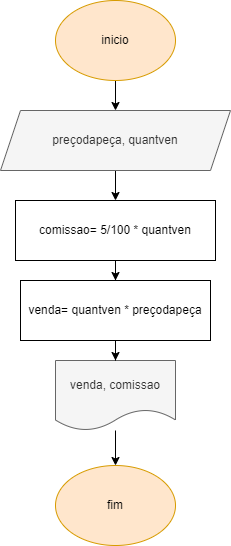

The diagram above was exported from draw.io. Its source (the exported page's mxGraphModel, read from the mxfile embedded in the PNG):
<mxGraphModel dx="880" dy="484" grid="1" gridSize="10" guides="1" tooltips="1" connect="1" arrows="1" fold="1" page="1" pageScale="1" pageWidth="827" pageHeight="1169" math="0" shadow="0">
  <root>
    <mxCell id="0" />
    <mxCell id="1" parent="0" />
    <mxCell id="0bJDPIogTjtHoqTH42_4-1" value="" style="edgeStyle=orthogonalEdgeStyle;rounded=0;orthogonalLoop=1;jettySize=auto;html=1;" edge="1" parent="1" source="0bJDPIogTjtHoqTH42_4-2" target="0bJDPIogTjtHoqTH42_4-4">
      <mxGeometry relative="1" as="geometry" />
    </mxCell>
    <mxCell id="0bJDPIogTjtHoqTH42_4-2" value="inicio" style="ellipse;whiteSpace=wrap;html=1;fillColor=#ffe6cc;strokeColor=#d79b00;" vertex="1" parent="1">
      <mxGeometry x="120" y="40" width="120" height="80" as="geometry" />
    </mxCell>
    <mxCell id="0bJDPIogTjtHoqTH42_4-13" style="edgeStyle=orthogonalEdgeStyle;rounded=0;orthogonalLoop=1;jettySize=auto;html=1;" edge="1" parent="1" source="0bJDPIogTjtHoqTH42_4-4" target="0bJDPIogTjtHoqTH42_4-12">
      <mxGeometry relative="1" as="geometry" />
    </mxCell>
    <mxCell id="0bJDPIogTjtHoqTH42_4-4" value="preçodapeça, quantven" style="shape=parallelogram;perimeter=parallelogramPerimeter;whiteSpace=wrap;html=1;fixedSize=1;fillColor=#f5f5f5;fontColor=#333333;strokeColor=#666666;" vertex="1" parent="1">
      <mxGeometry x="65" y="150" width="230" height="60" as="geometry" />
    </mxCell>
    <mxCell id="0bJDPIogTjtHoqTH42_4-7" style="edgeStyle=orthogonalEdgeStyle;rounded=0;orthogonalLoop=1;jettySize=auto;html=1;entryX=0.5;entryY=0;entryDx=0;entryDy=0;" edge="1" parent="1" source="0bJDPIogTjtHoqTH42_4-8" target="0bJDPIogTjtHoqTH42_4-9">
      <mxGeometry relative="1" as="geometry" />
    </mxCell>
    <mxCell id="0bJDPIogTjtHoqTH42_4-8" value="venda, comissao" style="shape=document;whiteSpace=wrap;html=1;boundedLbl=1;fillColor=#f5f5f5;fontColor=#333333;strokeColor=#666666;" vertex="1" parent="1">
      <mxGeometry x="120" y="400" width="120" height="70" as="geometry" />
    </mxCell>
    <mxCell id="0bJDPIogTjtHoqTH42_4-9" value="fim" style="ellipse;whiteSpace=wrap;html=1;fillColor=#ffe6cc;strokeColor=#d79b00;" vertex="1" parent="1">
      <mxGeometry x="120" y="505" width="120" height="80" as="geometry" />
    </mxCell>
    <mxCell id="0bJDPIogTjtHoqTH42_4-16" style="edgeStyle=orthogonalEdgeStyle;rounded=0;orthogonalLoop=1;jettySize=auto;html=1;" edge="1" parent="1" source="0bJDPIogTjtHoqTH42_4-12" target="0bJDPIogTjtHoqTH42_4-14">
      <mxGeometry relative="1" as="geometry" />
    </mxCell>
    <mxCell id="0bJDPIogTjtHoqTH42_4-12" value="comissao= 5/100 * quantven" style="rounded=0;whiteSpace=wrap;html=1;" vertex="1" parent="1">
      <mxGeometry x="80" y="240" width="200" height="60" as="geometry" />
    </mxCell>
    <mxCell id="0bJDPIogTjtHoqTH42_4-17" style="edgeStyle=orthogonalEdgeStyle;rounded=0;orthogonalLoop=1;jettySize=auto;html=1;" edge="1" parent="1" source="0bJDPIogTjtHoqTH42_4-14" target="0bJDPIogTjtHoqTH42_4-8">
      <mxGeometry relative="1" as="geometry" />
    </mxCell>
    <mxCell id="0bJDPIogTjtHoqTH42_4-14" value="venda= quantven * preçodapeça" style="rounded=0;whiteSpace=wrap;html=1;" vertex="1" parent="1">
      <mxGeometry x="85" y="320" width="190" height="60" as="geometry" />
    </mxCell>
  </root>
</mxGraphModel>